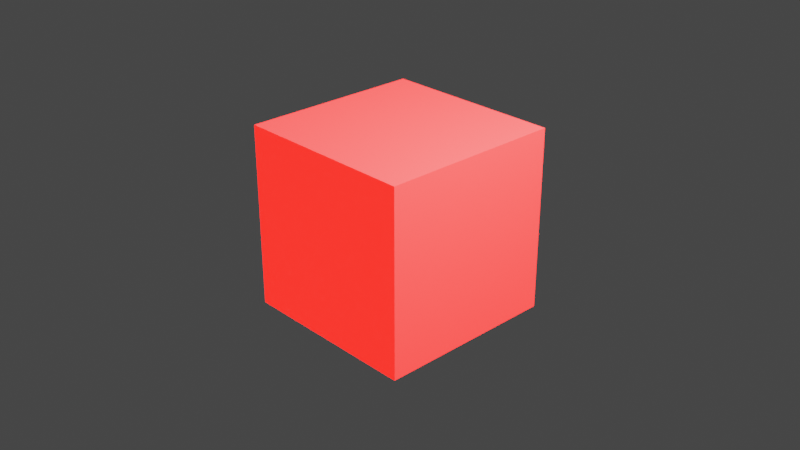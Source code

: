 # Source: 03-material-shader.blend  (saved by Blender 2.93.21; exported with 4.5.12 LTS)
import bpy
from mathutils import Matrix  # noqa: F401  (used for matrix-valued properties, if any)

bpy.ops.wm.read_factory_settings(use_empty=True)
scene = bpy.context.scene
scene.name = 'Scene'

# ---- collections
col_collection = bpy.data.collections.new('Collection'); scene.collection.children.link(col_collection)

# ---- materials (node trees are filled in below, after node groups)
mat_material = bpy.data.materials.new('Material')
mat_material.alpha_threshold = 0.0
mat_material.use_transparent_shadow = False
mat_material.line_color = (0.0, 0.0, 0.0, 1.0)

# ---- material node trees
mat_material.use_nodes = True; mat_material.node_tree.nodes.clear()
_N = mat_material.node_tree.nodes; _L = mat_material.node_tree.links
n0 = _N.new('ShaderNodeOutputMaterial'); n0.name = 'Material Output'; n0.location = (300, 300)
n1 = _N.new('ShaderNodeBsdfPrincipled'); n1.name = 'Principled BSDF'; n1.location = (10, 300)
n1.distribution = 'GGX'
n1.subsurface_method = 'BURLEY'
n1.inputs[1].default_value = 0.7673
n1.inputs[2].default_value = 0.7745
n1.inputs[3].default_value = 1.45
n1.inputs[13].default_value = 0.2927
n1.inputs[18].default_value = 0.4473
n1.inputs[27].default_value = (1.0, 0.00155, 0.0, 1.0)
n1.inputs[28].default_value = 5.0
_L.new(n1.outputs[0], n0.inputs[0])
n0.is_active_output = True

# ---- world
world_world = bpy.data.worlds.new('World'); scene.world = world_world
world_world.use_nodes = True; world_world.node_tree.nodes.clear()
_N = world_world.node_tree.nodes; _L = world_world.node_tree.links
n0 = _N.new('ShaderNodeOutputWorld'); n0.name = 'World Output'; n0.location = (300, 300)
n1 = _N.new('ShaderNodeBackground'); n1.name = 'Background'; n1.location = (10, 300)
n1.inputs[0].default_value = (0.05088, 0.05088, 0.05088, 1.0)
_L.new(n1.outputs[0], n0.inputs[0])
n0.is_active_output = True
world_world.color = (0.05088, 0.05088, 0.05088)
world_world.use_sun_shadow = False
world_world.sun_shadow_jitter_overblur = 0.0

# ---- cameras
cam_camera = bpy.data.cameras.new('Camera')
cam_camera.clip_end = 100.0
cam_camera.ortho_scale = 7.314

# ---- lights
light_light = bpy.data.lights.new('Light', 'POINT')
light_light.transmission_factor = 0.0
light_light.energy = 1000.0
light_light.shadow_soft_size = 0.1
light_light.shadow_maximum_resolution = 0.006
light_light.use_absolute_resolution = True

# ---- meshes
me_cube = bpy.data.meshes.new('Cube')
me_cube.from_pydata([(1.0, 1.0, 1.0), (1.0, 1.0, -1.0), (1.0, -1.0, 1.0), (1.0, -1.0, -1.0), (-1.0, 1.0, 1.0), (-1.0, 1.0, -1.0), (-1.0, -1.0, 1.0), (-1.0, -1.0, -1.0)], [], [(0, 4, 6, 2), (3, 2, 6, 7), (7, 6, 4, 5), (5, 1, 3, 7), (1, 0, 2, 3), (5, 4, 0, 1)])
_uv = me_cube.uv_layers.new(name='UVMap')
_uv.uv.foreach_set('vector', [0.625, 0.5, 0.875, 0.5, 0.875, 0.75, 0.625, 0.75, 0.375, 0.75, 0.625, 0.75, 0.625, 1.0, 0.375, 1.0, 0.375, 0.0, 0.625, 0.0, 0.625, 0.25, 0.375, 0.25, 0.125, 0.5, 0.375, 0.5, 0.375, 0.75, 0.125, 0.75, 0.375, 0.5, 0.625, 0.5, 0.625, 0.75, 0.375, 0.75, 0.375, 0.25, 0.625, 0.25, 0.625, 0.5, 0.375, 0.5])
me_cube.materials.append(mat_material)
me_cube.use_remesh_preserve_volume = False
me_cube.use_remesh_preserve_attributes = False
me_cube.use_mirror_vertex_groups = False
me_cube.update()

# ---- objects
ob_cube = bpy.data.objects.new('Cube', me_cube)
ob_light = bpy.data.objects.new('Light', light_light)
ob_camera = bpy.data.objects.new('Camera', cam_camera)

# ---- transforms, parenting, visibility, modifiers, constraints
ob_cube.location = (0.0, 0.0, 0.0)
ob_cube.lock_rotations_4d = False
ob_cube.empty_display_type = 'ARROWS'
ob_cube.lineart.crease_threshold = 0.0
ob_light.location = (4.076, 1.005, 5.904)
ob_light.rotation_euler = (0.6503, 0.05522, 1.866)
ob_light.lock_rotations_4d = False
ob_light.empty_display_type = 'ARROWS'
ob_light.color = (0.0, 0.0, 0.0, 0.0)
ob_light.lineart.crease_threshold = 0.0
ob_camera.location = (7.359, -6.926, 4.958)
ob_camera.rotation_euler = (1.109, 0.0, 0.8149)
ob_camera.lock_rotations_4d = False
ob_camera.empty_display_type = 'ARROWS'
ob_camera.color = (0.0, 0.0, 0.0, 0.0)
ob_camera.display_type = 'WIRE'
ob_camera.lineart.crease_threshold = 0.0

# ---- collection membership
col_collection.objects.link(ob_cube)
col_collection.objects.link(ob_light)
col_collection.objects.link(ob_camera)

# ---- scene / render settings (as saved in the file)
scene.camera = ob_camera
scene.frame_start = 1; scene.frame_end = 250; scene.frame_set(1)
scene.render.engine = 'BLENDER_EEVEE_NEXT'
scene.cycles.use_denoising = False
scene.cycles.samples = 128
scene.cycles.sampling_pattern = 'TABULATED_SOBOL'
scene.cycles.use_adaptive_sampling = False
scene.cycles.use_light_tree = False
scene.view_settings.view_transform = 'Filmic'
bpy.context.view_layer.update()
